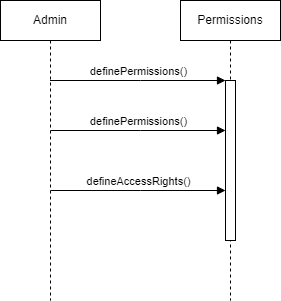

The diagram above was exported from draw.io. Its source (the exported page's mxGraphModel, read from the mxfile embedded in the PNG):
<mxGraphModel dx="1034" dy="446" grid="1" gridSize="10" guides="1" tooltips="1" connect="1" arrows="1" fold="1" page="1" pageScale="1" pageWidth="850" pageHeight="1100" math="0" shadow="0">
  <root>
    <mxCell id="0" />
    <mxCell id="1" parent="0" />
    <mxCell id="aM9ryv3xv72pqoxQDRHE-1" value="Admin" style="shape=umlLifeline;perimeter=lifelinePerimeter;whiteSpace=wrap;html=1;container=0;dropTarget=0;collapsible=0;recursiveResize=0;outlineConnect=0;portConstraint=eastwest;newEdgeStyle={&quot;edgeStyle&quot;:&quot;elbowEdgeStyle&quot;,&quot;elbow&quot;:&quot;vertical&quot;,&quot;curved&quot;:0,&quot;rounded&quot;:0};" parent="1" vertex="1">
      <mxGeometry x="40" y="40" width="100" height="300" as="geometry" />
    </mxCell>
    <mxCell id="aM9ryv3xv72pqoxQDRHE-5" value="Permissions" style="shape=umlLifeline;perimeter=lifelinePerimeter;whiteSpace=wrap;html=1;container=0;dropTarget=0;collapsible=0;recursiveResize=0;outlineConnect=0;portConstraint=eastwest;newEdgeStyle={&quot;edgeStyle&quot;:&quot;elbowEdgeStyle&quot;,&quot;elbow&quot;:&quot;vertical&quot;,&quot;curved&quot;:0,&quot;rounded&quot;:0};" parent="1" vertex="1">
      <mxGeometry x="220" y="40" width="100" height="300" as="geometry" />
    </mxCell>
    <mxCell id="aM9ryv3xv72pqoxQDRHE-6" value="" style="html=1;points=[];perimeter=orthogonalPerimeter;outlineConnect=0;targetShapes=umlLifeline;portConstraint=eastwest;newEdgeStyle={&quot;edgeStyle&quot;:&quot;elbowEdgeStyle&quot;,&quot;elbow&quot;:&quot;vertical&quot;,&quot;curved&quot;:0,&quot;rounded&quot;:0};" parent="aM9ryv3xv72pqoxQDRHE-5" vertex="1">
      <mxGeometry x="45" y="80" width="10" height="160" as="geometry" />
    </mxCell>
    <mxCell id="aM9ryv3xv72pqoxQDRHE-7" value="definePermissions()" style="html=1;verticalAlign=bottom;endArrow=block;edgeStyle=elbowEdgeStyle;elbow=vertical;curved=0;rounded=0;" parent="1" source="aM9ryv3xv72pqoxQDRHE-1" target="aM9ryv3xv72pqoxQDRHE-6" edge="1">
      <mxGeometry relative="1" as="geometry">
        <mxPoint x="95" y="120" as="sourcePoint" />
        <Array as="points">
          <mxPoint x="180" y="120" />
        </Array>
      </mxGeometry>
    </mxCell>
    <mxCell id="U7PUaQAwOMj_vJSvNJ3e-2" value="definePermissions()" style="html=1;verticalAlign=bottom;endArrow=block;edgeStyle=elbowEdgeStyle;elbow=vertical;curved=0;rounded=0;" edge="1" parent="1">
      <mxGeometry relative="1" as="geometry">
        <mxPoint x="90" y="170" as="sourcePoint" />
        <Array as="points">
          <mxPoint x="180" y="170" />
        </Array>
        <mxPoint x="265" y="170" as="targetPoint" />
      </mxGeometry>
    </mxCell>
    <mxCell id="U7PUaQAwOMj_vJSvNJ3e-3" value="defineAccessRights()" style="html=1;verticalAlign=bottom;endArrow=block;edgeStyle=elbowEdgeStyle;elbow=vertical;curved=0;rounded=0;" edge="1" parent="1">
      <mxGeometry relative="1" as="geometry">
        <mxPoint x="90" y="230" as="sourcePoint" />
        <Array as="points">
          <mxPoint x="180" y="230" />
        </Array>
        <mxPoint x="265" y="230" as="targetPoint" />
      </mxGeometry>
    </mxCell>
  </root>
</mxGraphModel>